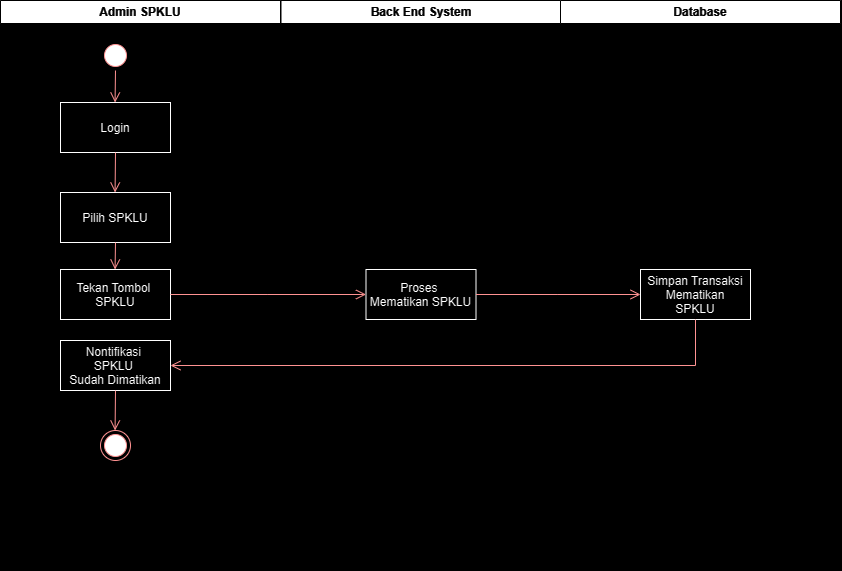

The diagram above was exported from draw.io. Its source (the exported page's mxGraphModel, read from the mxfile embedded in the PNG):
<mxGraphModel dx="1324" dy="750" grid="1" gridSize="10" guides="1" tooltips="1" connect="1" arrows="1" fold="1" page="1" pageScale="1" pageWidth="1169" pageHeight="827" background="#000000" math="0" shadow="0">
  <root>
    <mxCell id="0" />
    <mxCell id="1" parent="0" />
    <mxCell id="mvQojEJlEJYYhpXWFxTK-1" value="Admin SPKLU" style="swimlane;whiteSpace=wrap;gradientColor=#000000;fillColor=#000000;fontColor=#FFFFFF;strokeColor=#FFFFFF;" vertex="1" parent="1">
      <mxGeometry x="30" y="120" width="280" height="570" as="geometry" />
    </mxCell>
    <mxCell id="mvQojEJlEJYYhpXWFxTK-2" value="" style="ellipse;shape=startState;fillColor=#000000;strokeColor=#ff0000;" vertex="1" parent="mvQojEJlEJYYhpXWFxTK-1">
      <mxGeometry x="100" y="40" width="30" height="30" as="geometry" />
    </mxCell>
    <mxCell id="mvQojEJlEJYYhpXWFxTK-3" value="Pilih SPKLU" style="fontColor=#000000;fillColor=#FFFFFF;strokeColor=#000000;" vertex="1" parent="mvQojEJlEJYYhpXWFxTK-1">
      <mxGeometry x="60" y="192" width="110" height="50" as="geometry" />
    </mxCell>
    <mxCell id="mvQojEJlEJYYhpXWFxTK-5" value="Login" style="fontColor=#000000;fillColor=#FFFFFF;strokeColor=#000000;" vertex="1" parent="mvQojEJlEJYYhpXWFxTK-1">
      <mxGeometry x="60" y="102" width="110" height="50" as="geometry" />
    </mxCell>
    <mxCell id="mvQojEJlEJYYhpXWFxTK-6" value="" style="edgeStyle=elbowEdgeStyle;elbow=horizontal;verticalAlign=bottom;endArrow=open;endSize=8;strokeColor=#FF0000;endFill=1;rounded=0;exitX=0.5;exitY=1;exitDx=0;exitDy=0;entryX=0.5;entryY=0;entryDx=0;entryDy=0;" edge="1" parent="mvQojEJlEJYYhpXWFxTK-1" source="mvQojEJlEJYYhpXWFxTK-2" target="mvQojEJlEJYYhpXWFxTK-5">
      <mxGeometry x="-354.5" y="-116" as="geometry">
        <mxPoint x="185.5" y="152" as="targetPoint" />
        <mxPoint x="185.5" y="62" as="sourcePoint" />
      </mxGeometry>
    </mxCell>
    <mxCell id="mvQojEJlEJYYhpXWFxTK-7" value="" style="edgeStyle=elbowEdgeStyle;elbow=horizontal;verticalAlign=bottom;endArrow=open;endSize=8;strokeColor=#FF0000;endFill=1;rounded=0;exitX=0.5;exitY=1;exitDx=0;exitDy=0;entryX=0.5;entryY=0;entryDx=0;entryDy=0;" edge="1" parent="mvQojEJlEJYYhpXWFxTK-1" source="mvQojEJlEJYYhpXWFxTK-5" target="mvQojEJlEJYYhpXWFxTK-3">
      <mxGeometry x="-509" y="-234" as="geometry">
        <mxPoint x="125" y="112" as="targetPoint" />
        <mxPoint x="125" y="80" as="sourcePoint" />
        <Array as="points" />
      </mxGeometry>
    </mxCell>
    <mxCell id="mvQojEJlEJYYhpXWFxTK-8" value="" style="ellipse;shape=endState;fillColor=#000000;strokeColor=#ff0000" vertex="1" parent="mvQojEJlEJYYhpXWFxTK-1">
      <mxGeometry x="100" y="430" width="30" height="30" as="geometry" />
    </mxCell>
    <mxCell id="mvQojEJlEJYYhpXWFxTK-17" value="Tekan Tombol &#10;SPKLU" style="strokeColor=#000000;fillColor=#FFFFFF;fontColor=#000000;" vertex="1" parent="mvQojEJlEJYYhpXWFxTK-1">
      <mxGeometry x="60" y="269" width="110" height="50" as="geometry" />
    </mxCell>
    <mxCell id="mvQojEJlEJYYhpXWFxTK-19" value="Nontifikasi &#10;SPKLU &#10;Sudah Dimatikan" style="fillColor=#FFFFFF;strokeColor=#000000;fontColor=#000000;" vertex="1" parent="mvQojEJlEJYYhpXWFxTK-1">
      <mxGeometry x="60" y="340" width="110" height="50" as="geometry" />
    </mxCell>
    <mxCell id="mvQojEJlEJYYhpXWFxTK-20" value="" style="edgeStyle=elbowEdgeStyle;elbow=horizontal;verticalAlign=bottom;endArrow=open;endSize=8;strokeColor=#FF0000;endFill=1;rounded=0;exitX=0.5;exitY=1;exitDx=0;exitDy=0;entryX=0.5;entryY=0;entryDx=0;entryDy=0;" edge="1" parent="mvQojEJlEJYYhpXWFxTK-1" source="mvQojEJlEJYYhpXWFxTK-3" target="mvQojEJlEJYYhpXWFxTK-17">
      <mxGeometry x="-539" y="-354" as="geometry">
        <mxPoint x="125" y="202" as="targetPoint" />
        <mxPoint x="125" y="162" as="sourcePoint" />
        <Array as="points" />
      </mxGeometry>
    </mxCell>
    <mxCell id="mvQojEJlEJYYhpXWFxTK-24" value="" style="edgeStyle=elbowEdgeStyle;elbow=horizontal;verticalAlign=bottom;endArrow=open;endSize=8;strokeColor=#FF0000;endFill=1;rounded=0;exitX=0.5;exitY=1;exitDx=0;exitDy=0;entryX=0.5;entryY=0;entryDx=0;entryDy=0;" edge="1" parent="mvQojEJlEJYYhpXWFxTK-1" source="mvQojEJlEJYYhpXWFxTK-19" target="mvQojEJlEJYYhpXWFxTK-8">
      <mxGeometry x="-539" y="-354" as="geometry">
        <mxPoint x="165" y="242" as="targetPoint" />
        <mxPoint x="165" y="202" as="sourcePoint" />
        <Array as="points" />
      </mxGeometry>
    </mxCell>
    <mxCell id="mvQojEJlEJYYhpXWFxTK-10" value="Back End System" style="swimlane;whiteSpace=wrap;startSize=23;fillColor=#000000;fontColor=#FFFFFF;strokeColor=#FFFFFF;" vertex="1" parent="1">
      <mxGeometry x="310.5" y="120" width="280" height="570" as="geometry" />
    </mxCell>
    <mxCell id="mvQojEJlEJYYhpXWFxTK-18" value="Proses &#10;Mematikan SPKLU" style="strokeColor=#000000;fillColor=#FFFFFF;fontColor=#000000;" vertex="1" parent="mvQojEJlEJYYhpXWFxTK-10">
      <mxGeometry x="85" y="269" width="110" height="50" as="geometry" />
    </mxCell>
    <mxCell id="mvQojEJlEJYYhpXWFxTK-13" value="Database" style="swimlane;whiteSpace=wrap;fontColor=#FFFFFF;fillColor=#000000;strokeColor=#FFFFFF;" vertex="1" parent="1">
      <mxGeometry x="590" y="120" width="280" height="570" as="geometry" />
    </mxCell>
    <mxCell id="mvQojEJlEJYYhpXWFxTK-14" value="Simpan Transaksi&#10;Mematikan&#10;SPKLU" style="fillColor=#FFFFFF;strokeColor=#000000;fontColor=#000000;" vertex="1" parent="mvQojEJlEJYYhpXWFxTK-13">
      <mxGeometry x="80" y="269" width="110" height="50" as="geometry" />
    </mxCell>
    <mxCell id="mvQojEJlEJYYhpXWFxTK-21" value="" style="edgeStyle=elbowEdgeStyle;elbow=horizontal;verticalAlign=bottom;endArrow=open;endSize=8;strokeColor=#FF0000;endFill=1;rounded=0;exitX=1;exitY=0.5;exitDx=0;exitDy=0;entryX=0;entryY=0.5;entryDx=0;entryDy=0;" edge="1" parent="1" source="mvQojEJlEJYYhpXWFxTK-17" target="mvQojEJlEJYYhpXWFxTK-18">
      <mxGeometry x="-509" y="-234" as="geometry">
        <mxPoint x="165" y="332" as="targetPoint" />
        <mxPoint x="165" y="292" as="sourcePoint" />
        <Array as="points" />
      </mxGeometry>
    </mxCell>
    <mxCell id="mvQojEJlEJYYhpXWFxTK-22" value="" style="edgeStyle=elbowEdgeStyle;elbow=horizontal;verticalAlign=bottom;endArrow=open;endSize=8;strokeColor=#FF0000;endFill=1;rounded=0;exitX=1;exitY=0.5;exitDx=0;exitDy=0;entryX=0;entryY=0.5;entryDx=0;entryDy=0;" edge="1" parent="1" source="mvQojEJlEJYYhpXWFxTK-18" target="mvQojEJlEJYYhpXWFxTK-14">
      <mxGeometry x="-509" y="-234" as="geometry">
        <mxPoint x="175" y="342" as="targetPoint" />
        <mxPoint x="175" y="302" as="sourcePoint" />
        <Array as="points" />
      </mxGeometry>
    </mxCell>
    <mxCell id="mvQojEJlEJYYhpXWFxTK-23" value="" style="edgeStyle=elbowEdgeStyle;elbow=horizontal;verticalAlign=bottom;endArrow=open;endSize=8;strokeColor=#FF0000;endFill=1;rounded=0;exitX=0.5;exitY=1;exitDx=0;exitDy=0;entryX=1;entryY=0.5;entryDx=0;entryDy=0;" edge="1" parent="1" source="mvQojEJlEJYYhpXWFxTK-14" target="mvQojEJlEJYYhpXWFxTK-19">
      <mxGeometry x="-509" y="-234" as="geometry">
        <mxPoint x="185" y="352" as="targetPoint" />
        <mxPoint x="185" y="312" as="sourcePoint" />
        <Array as="points">
          <mxPoint x="725" y="485" />
        </Array>
      </mxGeometry>
    </mxCell>
  </root>
</mxGraphModel>